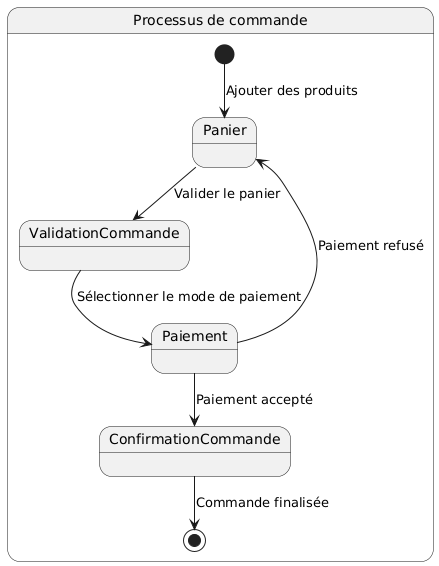

The diagram above was rendered by PlantUML. Its source (embedded in the PNG):
@startuml
state "Processus de commande" as ProcessusCommande {
    [*] --> Panier : Ajouter des produits
    Panier --> ValidationCommande : Valider le panier
    ValidationCommande --> Paiement : Sélectionner le mode de paiement
    Paiement --> ConfirmationCommande : Paiement accepté
    Paiement --> Panier : Paiement refusé
    ConfirmationCommande --> [*] : Commande finalisée
}
@enduml